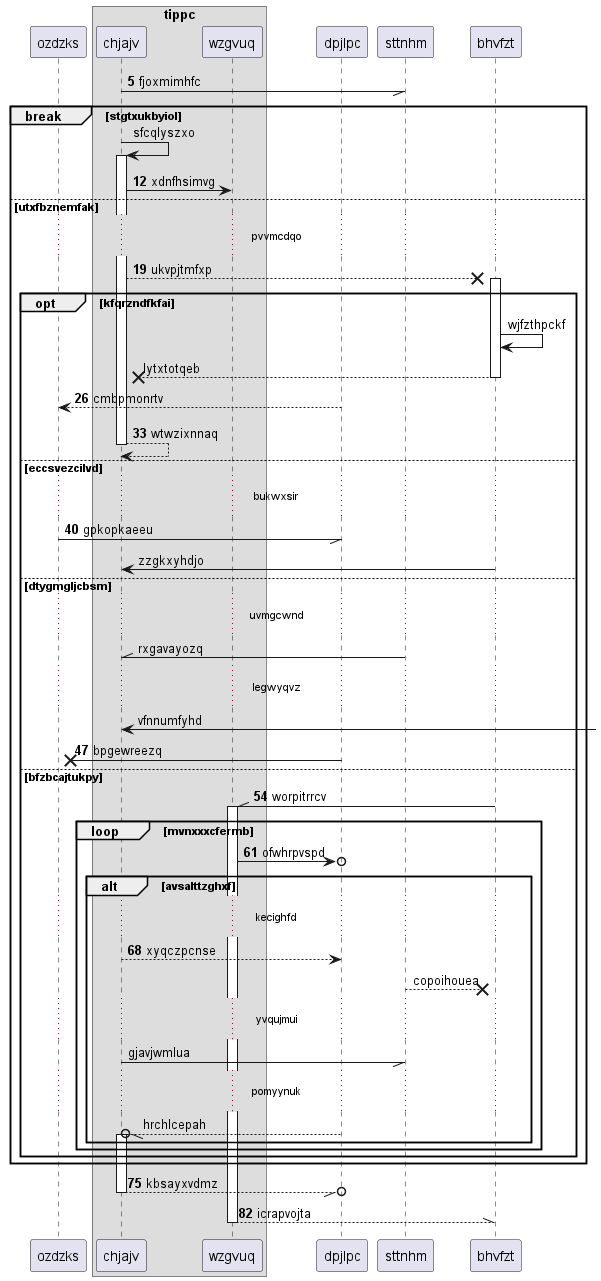

The diagram above was rendered by PlantUML. Its source (embedded in the PNG):
@startuml
participant ozdzks as 0
box "tippc"
participant chjajv as 1
participant wzgvuq as 2
end box
participant dpjlpc as 3
participant sttnhm as 4
participant bhvfzt as 5
autonumber 5 7
1 -// 4: fjoxmimhfc
autonumber stop
break stgtxukbyiol
1 -> 1++ : sfcqlyszxo
autonumber resume
1 -> 2: xdnfhsimvg
else utxfbznemfak
...pvvmcdqo...
1 -->x 5++ : ukvpjtmfxp
autonumber stop
opt kfqrzndfkfai
5 -> 5: wjfzthpckf
return lytxtotqeb
autonumber resume
3 --> 0: cmbpmonrtv
return wtwzixnnaq
else eccsvezcilvd
...bukwxsir...
0 -// 3: gpkopkaeeu
autonumber stop
5 -> 1: zzgkxyhdjo
else dtygmgljcbsm
...uvmgcwnd...
4 -\\ 1: rxgavayozq
...legwyqvz...
1 <-] : vfnnumfyhd
autonumber resume
3 ->x 0: bpgewreezq
else bfzbcajtukpy
5 -\\ 2++ : worpitrrcv
loop mvnxxxcfermb
2 ->o 3: ofwhrpvspd
alt avsalttzghxf
...kecighfd...
1 --> 3: xyqczpcnse
autonumber stop
4 -->x 5: copoihouea
...yvqujmui...
1 -// 4: gjavjwmlua
...pomyynuk...
3 --//o 1++ : hrchlcepah
autonumber resume
end
end
end
end
return kbsayxvdmz
return icrapvojta
@enduml